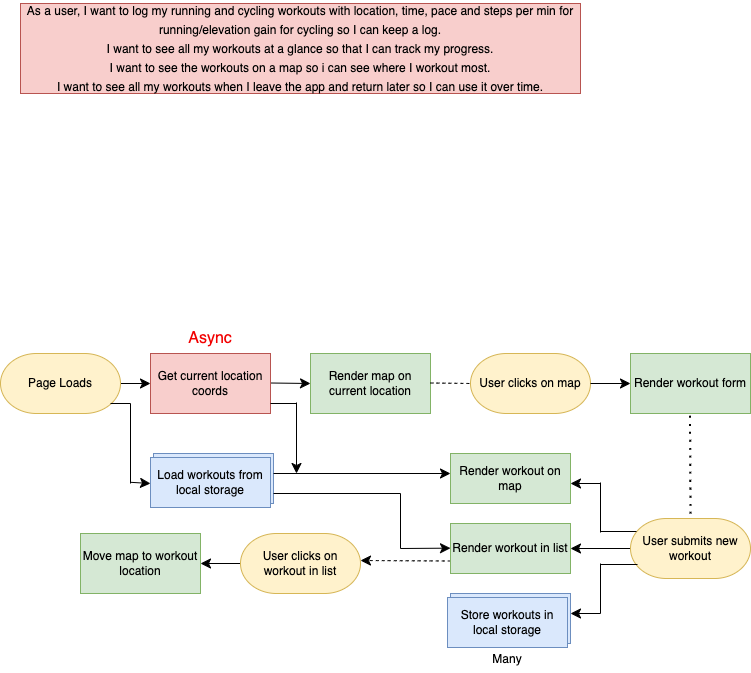

The diagram above was exported from draw.io. Its source (the exported page's mxGraphModel, read from the mxfile embedded in the PNG):
<mxGraphModel dx="699" dy="953" grid="1" gridSize="10" guides="1" tooltips="1" connect="1" arrows="1" fold="1" page="1" pageScale="1" pageWidth="827" pageHeight="1169" math="0" shadow="0">
  <root>
    <mxCell id="WIyWlLk6GJQsqaUBKTNV-0" />
    <mxCell id="WIyWlLk6GJQsqaUBKTNV-1" parent="WIyWlLk6GJQsqaUBKTNV-0" />
    <mxCell id="fC__jTJVz3PtYXF1qLhV-0" value="&lt;font style=&quot;font-size: 12px;&quot;&gt;As a user, I want to log my running and cycling workouts with location, time, pace and steps per min for running/elevation gain for cycling so I can keep a log.&lt;/font&gt;&lt;div&gt;&lt;font style=&quot;font-size: 12px;&quot;&gt;I want to see all my workouts at a glance so that I can track my progress.&lt;/font&gt;&lt;/div&gt;&lt;div&gt;&lt;font style=&quot;font-size: 12px;&quot;&gt;I want to see the workouts on a map so i can see where I workout most.&lt;/font&gt;&lt;/div&gt;&lt;div&gt;&lt;font style=&quot;font-size: 12px;&quot;&gt;I want to see all my workouts when I leave the app and return later so I can use it over time.&lt;/font&gt;&lt;/div&gt;" style="text;html=1;align=center;verticalAlign=middle;whiteSpace=wrap;rounded=0;fontSize=16;fillColor=#f8cecc;strokeColor=#b85450;" vertex="1" parent="WIyWlLk6GJQsqaUBKTNV-1">
      <mxGeometry x="20" y="10" width="560" height="90" as="geometry" />
    </mxCell>
    <mxCell id="fC__jTJVz3PtYXF1qLhV-6" value="" style="edgeStyle=none;curved=1;rounded=0;orthogonalLoop=1;jettySize=auto;html=1;fontSize=12;startSize=8;endSize=8;" edge="1" parent="WIyWlLk6GJQsqaUBKTNV-1" source="fC__jTJVz3PtYXF1qLhV-3">
      <mxGeometry relative="1" as="geometry">
        <mxPoint x="150" y="390" as="targetPoint" />
      </mxGeometry>
    </mxCell>
    <mxCell id="fC__jTJVz3PtYXF1qLhV-3" value="Page Loads" style="rounded=1;whiteSpace=wrap;html=1;arcSize=60;fillColor=#fff2cc;strokeColor=#d6b656;" vertex="1" parent="WIyWlLk6GJQsqaUBKTNV-1">
      <mxGeometry y="360" width="120" height="60" as="geometry" />
    </mxCell>
    <mxCell id="fC__jTJVz3PtYXF1qLhV-4" value="" style="endArrow=classic;html=1;rounded=0;fontSize=12;startSize=8;endSize=8;curved=1;" edge="1" parent="WIyWlLk6GJQsqaUBKTNV-1">
      <mxGeometry width="50" height="50" relative="1" as="geometry">
        <mxPoint x="270" y="389.5" as="sourcePoint" />
        <mxPoint x="310" y="390" as="targetPoint" />
      </mxGeometry>
    </mxCell>
    <mxCell id="fC__jTJVz3PtYXF1qLhV-5" value="Get current location coords" style="rounded=0;whiteSpace=wrap;html=1;fillColor=#f8cecc;strokeColor=#b85450;" vertex="1" parent="WIyWlLk6GJQsqaUBKTNV-1">
      <mxGeometry x="150" y="360" width="120" height="60" as="geometry" />
    </mxCell>
    <mxCell id="fC__jTJVz3PtYXF1qLhV-8" value="Render map on current location" style="rounded=0;whiteSpace=wrap;html=1;fillColor=#d5e8d4;strokeColor=#82b366;" vertex="1" parent="WIyWlLk6GJQsqaUBKTNV-1">
      <mxGeometry x="310" y="360" width="120" height="60" as="geometry" />
    </mxCell>
    <mxCell id="fC__jTJVz3PtYXF1qLhV-9" value="&lt;font color=&quot;#f20202&quot;&gt;Async&lt;/font&gt;" style="text;html=1;align=center;verticalAlign=middle;whiteSpace=wrap;rounded=0;fontSize=16;" vertex="1" parent="WIyWlLk6GJQsqaUBKTNV-1">
      <mxGeometry x="180" y="330" width="60" height="30" as="geometry" />
    </mxCell>
    <mxCell id="fC__jTJVz3PtYXF1qLhV-10" value="" style="endArrow=none;dashed=1;html=1;rounded=0;fontSize=12;startSize=8;endSize=8;curved=1;" edge="1" parent="WIyWlLk6GJQsqaUBKTNV-1">
      <mxGeometry width="50" height="50" relative="1" as="geometry">
        <mxPoint x="430" y="389.5" as="sourcePoint" />
        <mxPoint x="470" y="390" as="targetPoint" />
      </mxGeometry>
    </mxCell>
    <mxCell id="fC__jTJVz3PtYXF1qLhV-11" value="User clicks on map" style="rounded=1;whiteSpace=wrap;html=1;arcSize=60;fillColor=#fff2cc;strokeColor=#d6b656;" vertex="1" parent="WIyWlLk6GJQsqaUBKTNV-1">
      <mxGeometry x="470" y="360" width="120" height="60" as="geometry" />
    </mxCell>
    <mxCell id="fC__jTJVz3PtYXF1qLhV-13" value="Render workout form" style="rounded=0;whiteSpace=wrap;html=1;fillColor=#d5e8d4;strokeColor=#82b366;" vertex="1" parent="WIyWlLk6GJQsqaUBKTNV-1">
      <mxGeometry x="630" y="360" width="120" height="60" as="geometry" />
    </mxCell>
    <mxCell id="fC__jTJVz3PtYXF1qLhV-14" value="" style="edgeStyle=none;curved=1;rounded=0;orthogonalLoop=1;jettySize=auto;html=1;fontSize=12;startSize=8;endSize=8;" edge="1" parent="WIyWlLk6GJQsqaUBKTNV-1" source="fC__jTJVz3PtYXF1qLhV-11" target="fC__jTJVz3PtYXF1qLhV-13">
      <mxGeometry relative="1" as="geometry" />
    </mxCell>
    <mxCell id="fC__jTJVz3PtYXF1qLhV-16" value="" style="endArrow=none;dashed=1;html=1;dashPattern=1 3;strokeWidth=2;rounded=0;fontSize=12;startSize=8;endSize=8;curved=1;" edge="1" parent="WIyWlLk6GJQsqaUBKTNV-1">
      <mxGeometry width="50" height="50" relative="1" as="geometry">
        <mxPoint x="690" y="520" as="sourcePoint" />
        <mxPoint x="689.5" y="420" as="targetPoint" />
      </mxGeometry>
    </mxCell>
    <mxCell id="fC__jTJVz3PtYXF1qLhV-29" style="edgeStyle=none;curved=1;rounded=0;orthogonalLoop=1;jettySize=auto;html=1;fontSize=12;startSize=8;endSize=8;" edge="1" parent="WIyWlLk6GJQsqaUBKTNV-1" source="fC__jTJVz3PtYXF1qLhV-17">
      <mxGeometry relative="1" as="geometry">
        <mxPoint x="570" y="555" as="targetPoint" />
      </mxGeometry>
    </mxCell>
    <mxCell id="fC__jTJVz3PtYXF1qLhV-17" value="User submits new workout" style="rounded=1;whiteSpace=wrap;html=1;arcSize=60;fillColor=#fff2cc;strokeColor=#d6b656;" vertex="1" parent="WIyWlLk6GJQsqaUBKTNV-1">
      <mxGeometry x="630" y="525" width="120" height="60" as="geometry" />
    </mxCell>
    <mxCell id="fC__jTJVz3PtYXF1qLhV-31" value="" style="endArrow=none;html=1;rounded=0;fontSize=12;startSize=8;endSize=8;curved=1;" edge="1" parent="WIyWlLk6GJQsqaUBKTNV-1">
      <mxGeometry width="50" height="50" relative="1" as="geometry">
        <mxPoint x="600" y="538" as="sourcePoint" />
        <mxPoint x="636" y="538" as="targetPoint" />
      </mxGeometry>
    </mxCell>
    <mxCell id="fC__jTJVz3PtYXF1qLhV-32" value="" style="endArrow=none;html=1;rounded=0;fontSize=12;startSize=8;endSize=8;curved=1;" edge="1" parent="WIyWlLk6GJQsqaUBKTNV-1">
      <mxGeometry width="50" height="50" relative="1" as="geometry">
        <mxPoint x="600" y="571" as="sourcePoint" />
        <mxPoint x="637" y="571" as="targetPoint" />
      </mxGeometry>
    </mxCell>
    <mxCell id="fC__jTJVz3PtYXF1qLhV-33" value="" style="endArrow=none;html=1;rounded=0;fontSize=12;startSize=8;endSize=8;curved=1;" edge="1" parent="WIyWlLk6GJQsqaUBKTNV-1">
      <mxGeometry width="50" height="50" relative="1" as="geometry">
        <mxPoint x="600" y="539" as="sourcePoint" />
        <mxPoint x="600" y="489" as="targetPoint" />
      </mxGeometry>
    </mxCell>
    <mxCell id="fC__jTJVz3PtYXF1qLhV-34" value="" style="endArrow=none;html=1;rounded=0;fontSize=12;startSize=8;endSize=8;curved=1;" edge="1" parent="WIyWlLk6GJQsqaUBKTNV-1">
      <mxGeometry width="50" height="50" relative="1" as="geometry">
        <mxPoint x="600" y="620" as="sourcePoint" />
        <mxPoint x="600" y="570" as="targetPoint" />
      </mxGeometry>
    </mxCell>
    <mxCell id="fC__jTJVz3PtYXF1qLhV-35" value="" style="endArrow=classic;html=1;rounded=0;fontSize=12;startSize=8;endSize=8;curved=1;" edge="1" parent="WIyWlLk6GJQsqaUBKTNV-1">
      <mxGeometry width="50" height="50" relative="1" as="geometry">
        <mxPoint x="600" y="490" as="sourcePoint" />
        <mxPoint x="570" y="490" as="targetPoint" />
      </mxGeometry>
    </mxCell>
    <mxCell id="fC__jTJVz3PtYXF1qLhV-36" value="" style="endArrow=classic;html=1;rounded=0;fontSize=12;startSize=8;endSize=8;curved=1;" edge="1" parent="WIyWlLk6GJQsqaUBKTNV-1">
      <mxGeometry width="50" height="50" relative="1" as="geometry">
        <mxPoint x="600" y="620" as="sourcePoint" />
        <mxPoint x="570" y="620" as="targetPoint" />
      </mxGeometry>
    </mxCell>
    <mxCell id="fC__jTJVz3PtYXF1qLhV-37" value="Render workout on map" style="rounded=0;whiteSpace=wrap;html=1;fillColor=#d5e8d4;strokeColor=#82b366;" vertex="1" parent="WIyWlLk6GJQsqaUBKTNV-1">
      <mxGeometry x="450" y="460" width="120" height="50" as="geometry" />
    </mxCell>
    <mxCell id="fC__jTJVz3PtYXF1qLhV-38" value="Store workouts in local storage" style="rounded=0;whiteSpace=wrap;html=1;fillColor=#dae8fc;strokeColor=#6c8ebf;" vertex="1" parent="WIyWlLk6GJQsqaUBKTNV-1">
      <mxGeometry x="450" y="600" width="120" height="50" as="geometry" />
    </mxCell>
    <mxCell id="fC__jTJVz3PtYXF1qLhV-56" style="edgeStyle=none;curved=1;rounded=0;orthogonalLoop=1;jettySize=auto;html=1;exitX=0;exitY=0.75;exitDx=0;exitDy=0;fontSize=12;startSize=8;endSize=8;dashed=1;" edge="1" parent="WIyWlLk6GJQsqaUBKTNV-1" source="fC__jTJVz3PtYXF1qLhV-39">
      <mxGeometry relative="1" as="geometry">
        <mxPoint x="360" y="567" as="targetPoint" />
      </mxGeometry>
    </mxCell>
    <mxCell id="fC__jTJVz3PtYXF1qLhV-39" value="Render workout in list" style="rounded=0;whiteSpace=wrap;html=1;fillColor=#d5e8d4;strokeColor=#82b366;" vertex="1" parent="WIyWlLk6GJQsqaUBKTNV-1">
      <mxGeometry x="450" y="530" width="120" height="50" as="geometry" />
    </mxCell>
    <mxCell id="fC__jTJVz3PtYXF1qLhV-40" value="Store workouts in local storage" style="rounded=0;whiteSpace=wrap;html=1;fillColor=#dae8fc;strokeColor=#6c8ebf;" vertex="1" parent="WIyWlLk6GJQsqaUBKTNV-1">
      <mxGeometry x="447" y="604" width="120" height="50" as="geometry" />
    </mxCell>
    <mxCell id="fC__jTJVz3PtYXF1qLhV-41" value="&lt;font style=&quot;font-size: 12px;&quot;&gt;Many&lt;/font&gt;" style="text;html=1;align=center;verticalAlign=middle;whiteSpace=wrap;rounded=0;fontSize=16;" vertex="1" parent="WIyWlLk6GJQsqaUBKTNV-1">
      <mxGeometry x="482" y="650" width="50" height="30" as="geometry" />
    </mxCell>
    <mxCell id="fC__jTJVz3PtYXF1qLhV-42" value="Store workouts in local storage" style="rounded=0;whiteSpace=wrap;html=1;fillColor=#dae8fc;strokeColor=#6c8ebf;" vertex="1" parent="WIyWlLk6GJQsqaUBKTNV-1">
      <mxGeometry x="153" y="460" width="120" height="50" as="geometry" />
    </mxCell>
    <mxCell id="fC__jTJVz3PtYXF1qLhV-43" value="Load workouts from local storage" style="rounded=0;whiteSpace=wrap;html=1;fillColor=#dae8fc;strokeColor=#6c8ebf;" vertex="1" parent="WIyWlLk6GJQsqaUBKTNV-1">
      <mxGeometry x="150" y="464" width="120" height="50" as="geometry" />
    </mxCell>
    <mxCell id="fC__jTJVz3PtYXF1qLhV-44" value="" style="endArrow=none;html=1;rounded=0;fontSize=12;startSize=8;endSize=8;curved=1;" edge="1" parent="WIyWlLk6GJQsqaUBKTNV-1">
      <mxGeometry width="50" height="50" relative="1" as="geometry">
        <mxPoint x="400" y="555" as="sourcePoint" />
        <mxPoint x="400" y="500" as="targetPoint" />
      </mxGeometry>
    </mxCell>
    <mxCell id="fC__jTJVz3PtYXF1qLhV-45" value="" style="endArrow=none;html=1;rounded=0;fontSize=12;startSize=8;endSize=8;curved=1;" edge="1" parent="WIyWlLk6GJQsqaUBKTNV-1">
      <mxGeometry width="50" height="50" relative="1" as="geometry">
        <mxPoint x="273" y="500" as="sourcePoint" />
        <mxPoint x="400" y="500" as="targetPoint" />
      </mxGeometry>
    </mxCell>
    <mxCell id="fC__jTJVz3PtYXF1qLhV-46" value="" style="endArrow=classic;html=1;rounded=0;fontSize=12;startSize=8;endSize=8;curved=1;" edge="1" parent="WIyWlLk6GJQsqaUBKTNV-1">
      <mxGeometry width="50" height="50" relative="1" as="geometry">
        <mxPoint x="400" y="555" as="sourcePoint" />
        <mxPoint x="450" y="554.66" as="targetPoint" />
      </mxGeometry>
    </mxCell>
    <mxCell id="fC__jTJVz3PtYXF1qLhV-47" value="" style="endArrow=classic;html=1;rounded=0;fontSize=12;startSize=8;endSize=8;curved=1;entryX=0;entryY=0.4;entryDx=0;entryDy=0;entryPerimeter=0;" edge="1" parent="WIyWlLk6GJQsqaUBKTNV-1" target="fC__jTJVz3PtYXF1qLhV-37">
      <mxGeometry width="50" height="50" relative="1" as="geometry">
        <mxPoint x="273" y="480" as="sourcePoint" />
        <mxPoint x="333" y="480" as="targetPoint" />
      </mxGeometry>
    </mxCell>
    <mxCell id="fC__jTJVz3PtYXF1qLhV-49" value="" style="endArrow=none;html=1;rounded=0;fontSize=12;startSize=8;endSize=8;curved=1;" edge="1" parent="WIyWlLk6GJQsqaUBKTNV-1">
      <mxGeometry width="50" height="50" relative="1" as="geometry">
        <mxPoint x="270" y="410" as="sourcePoint" />
        <mxPoint x="296" y="410" as="targetPoint" />
      </mxGeometry>
    </mxCell>
    <mxCell id="fC__jTJVz3PtYXF1qLhV-50" value="" style="endArrow=classic;html=1;rounded=0;fontSize=12;startSize=8;endSize=8;curved=1;" edge="1" parent="WIyWlLk6GJQsqaUBKTNV-1">
      <mxGeometry width="50" height="50" relative="1" as="geometry">
        <mxPoint x="296" y="409" as="sourcePoint" />
        <mxPoint x="296" y="480" as="targetPoint" />
      </mxGeometry>
    </mxCell>
    <mxCell id="fC__jTJVz3PtYXF1qLhV-51" value="" style="endArrow=none;html=1;rounded=0;fontSize=12;startSize=8;endSize=8;curved=1;" edge="1" parent="WIyWlLk6GJQsqaUBKTNV-1">
      <mxGeometry width="50" height="50" relative="1" as="geometry">
        <mxPoint x="110" y="410" as="sourcePoint" />
        <mxPoint x="130" y="410" as="targetPoint" />
      </mxGeometry>
    </mxCell>
    <mxCell id="fC__jTJVz3PtYXF1qLhV-52" value="" style="endArrow=none;html=1;rounded=0;fontSize=12;startSize=8;endSize=8;curved=1;" edge="1" parent="WIyWlLk6GJQsqaUBKTNV-1">
      <mxGeometry width="50" height="50" relative="1" as="geometry">
        <mxPoint x="130" y="490" as="sourcePoint" />
        <mxPoint x="130" y="410" as="targetPoint" />
      </mxGeometry>
    </mxCell>
    <mxCell id="fC__jTJVz3PtYXF1qLhV-53" value="" style="endArrow=classic;html=1;rounded=0;fontSize=12;startSize=8;endSize=8;curved=1;" edge="1" parent="WIyWlLk6GJQsqaUBKTNV-1">
      <mxGeometry width="50" height="50" relative="1" as="geometry">
        <mxPoint x="130" y="488.8" as="sourcePoint" />
        <mxPoint x="150" y="490" as="targetPoint" />
      </mxGeometry>
    </mxCell>
    <mxCell id="fC__jTJVz3PtYXF1qLhV-60" style="edgeStyle=none;curved=1;rounded=0;orthogonalLoop=1;jettySize=auto;html=1;exitX=0;exitY=0.5;exitDx=0;exitDy=0;entryX=1;entryY=0.5;entryDx=0;entryDy=0;fontSize=12;startSize=8;endSize=8;" edge="1" parent="WIyWlLk6GJQsqaUBKTNV-1" source="fC__jTJVz3PtYXF1qLhV-58" target="fC__jTJVz3PtYXF1qLhV-59">
      <mxGeometry relative="1" as="geometry" />
    </mxCell>
    <mxCell id="fC__jTJVz3PtYXF1qLhV-58" value="User clicks on workout in list" style="rounded=1;whiteSpace=wrap;html=1;arcSize=60;fillColor=#fff2cc;strokeColor=#d6b656;" vertex="1" parent="WIyWlLk6GJQsqaUBKTNV-1">
      <mxGeometry x="240" y="540" width="120" height="60" as="geometry" />
    </mxCell>
    <mxCell id="fC__jTJVz3PtYXF1qLhV-59" value="Move map to workout location" style="rounded=0;whiteSpace=wrap;html=1;fillColor=#d5e8d4;strokeColor=#82b366;" vertex="1" parent="WIyWlLk6GJQsqaUBKTNV-1">
      <mxGeometry x="80" y="540" width="120" height="60" as="geometry" />
    </mxCell>
  </root>
</mxGraphModel>